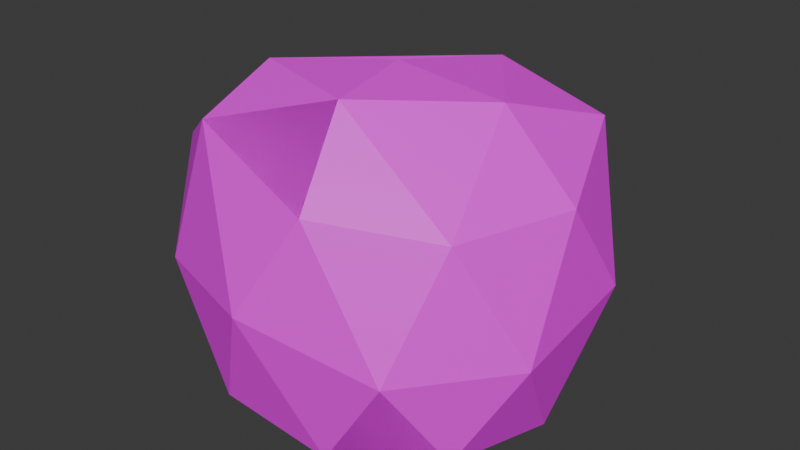 # Source: bush2.blend  (saved by Blender 4.4.32; exported with 4.5.12 LTS)
import bpy
from mathutils import Matrix  # noqa: F401  (used for matrix-valued properties, if any)

bpy.ops.wm.read_factory_settings(use_empty=True)
scene = bpy.context.scene
scene.name = 'Scene'

# ---- collections
col_collection = bpy.data.collections.new('Collection'); scene.collection.children.link(col_collection)

# ---- images (referenced by path relative to the original .blend; pixels are not part of the script)
import os
ASSET_DIR = os.environ.get("B2B_ASSET_DIR", "")  # directory of the original .blend (textures are referenced by path, not embedded)
HERE = os.path.dirname(os.path.abspath(__file__))  # packed textures are extracted next to this script under _unpacked/

def load_image(name, relpath, width, height, colorspace="sRGB"):
    """Load a texture the original file referenced (path relative to the .blend, or extracted next to this script)."""
    p = next((c for c in (os.path.join(HERE, relpath), os.path.join(ASSET_DIR, relpath)) if relpath and os.path.exists(c)), "")
    if p:
        img = bpy.data.images.load(p, check_existing=True)
        img.name = name
    else:  # same state as the original file: an image datablock whose file is absent (Cycles renders it pink)
        img = bpy.data.images.new(name, width, height)
        img.source = "FILE"
        img.filepath = "//" + (relpath or name)
    img.colorspace_settings.name = colorspace
    return img
img_simplenature_texture_01_png = load_image('SimpleNature_Texture_01.png', 'SimpleNature_Texture_01.png', 1024, 1024, 'sRGB')

# ---- materials (node trees are filled in below, after node groups)
mat_nature_mat_01 = bpy.data.materials.new('Nature_Mat_01')
mat_nature_mat_01.roughness = 0.5

# ---- material node trees
mat_nature_mat_01.use_nodes = True; mat_nature_mat_01.node_tree.nodes.clear()
_N = mat_nature_mat_01.node_tree.nodes; _L = mat_nature_mat_01.node_tree.links
n0 = _N.new('ShaderNodeBsdfPrincipled'); n0.name = 'Principled BSDF'; n0.location = (10, 300)
n0.inputs[27].default_value = (0.8, 0.8, 0.8, 1.0)
n1 = _N.new('ShaderNodeOutputMaterial'); n1.name = 'Material Output'; n1.location = (300, 300)
n2 = _N.new('ShaderNodeNormalMap'); n2.name = 'Normal Map'; n2.location = (-300, -300)
n2.label = 'Normal/Map'
n3 = _N.new('ShaderNodeTexImage'); n3.name = 'Image Texture'; n3.location = (-300, 600)
n3.image = img_simplenature_texture_01_png
_L.new(n0.outputs[0], n1.inputs[0])
_L.new(n2.outputs[0], n0.inputs[5])
_L.new(n3.outputs[0], n0.inputs[0])
n1.is_active_output = True

# ---- world
world_world = bpy.data.worlds.new('World'); scene.world = world_world
world_world.use_nodes = True; world_world.node_tree.nodes.clear()
_N = world_world.node_tree.nodes; _L = world_world.node_tree.links
n0 = _N.new('ShaderNodeOutputWorld'); n0.name = 'World Output'; n0.location = (300, 300)
n1 = _N.new('ShaderNodeBackground'); n1.name = 'Background'; n1.location = (10, 300)
n1.inputs[0].default_value = (0.05088, 0.05088, 0.05088, 1.0)
_L.new(n1.outputs[0], n0.inputs[0])
n0.is_active_output = True
world_world.color = (0.05088, 0.05088, 0.05088)
world_world.sun_shadow_jitter_overblur = 0.0

# ---- meshes
me_icosphere_084 = bpy.data.meshes.new('Icosphere.084')
me_icosphere_084.from_pydata([(0.6507, 0.5154, 4.193e-06), (22.85, 2.273, 16.13), (-8.584, 4.098, 25.85), (-26.79, 2.273, 4.48e-06), (-7.829, 2.273, -26.1), (22.85, 3.582, -16.62), (6.127, 35.95, 25.1), (-24.55, 35.95, 15.13), (-21.55, 28.69, -16.13), (9.131, 33.9, -28.07), (28.09, 33.9, -1.967), (0.153, 47.91, -0.5642), (-4.487, -1.195, 15.29), (13.7, -1.566, 9.481), (8.577, 1.113, 24.78), (26.75, 1.018, -0.09101), (13.7, -1.3, -9.581), (-15.48, -1.566, 3.854e-06), (-20.6, 1.113, 15.29), (-4.334, -1.566, -15.34), (-20.46, 0.777, -15.34), (8.716, 1.018, -24.91), (29.83, 15.84, 9.15), (29.83, 19.42, -11.16), (-1.915, 21.17, 29.83), (18.18, 16.19, 24.65), (-29.03, 16.19, 9.313), (-19.95, 21.17, 23.97), (-17.38, 14.97, -24.82), (-28.53, 14.97, -9.481), (18.68, 19.42, -26.5), (0.6507, 15.84, -31.01), (21.27, 33.16, 14.85), (-12.51, 43.42, 23.13), (-25.95, 32.32, -0.1676), (-7.414, 31.97, -25.15), (21.77, 39.94, -18.68), (3.08, 47.32, 14.46), (16.78, 45.52, -1.68), (-14.96, 47.27, 8.629), (-12.44, 41.24, -9.522), (5.635, 45.52, -17.02)], [], [(0, 13, 12), (1, 13, 15), (0, 12, 17), (0, 17, 19), (0, 19, 16), (1, 15, 22), (2, 14, 24), (3, 18, 26), (4, 20, 28), (5, 21, 30), (1, 22, 25), (2, 24, 27), (3, 26, 29), (4, 28, 31), (5, 30, 23), (6, 32, 37), (7, 33, 39), (8, 34, 40), (9, 35, 41), (10, 36, 38), (38, 41, 11), (38, 36, 41), (36, 9, 41), (41, 40, 11), (41, 35, 40), (35, 8, 40), (40, 39, 11), (40, 34, 39), (34, 7, 39), (39, 37, 11), (39, 33, 37), (33, 6, 37), (37, 38, 11), (37, 32, 38), (32, 10, 38), (23, 36, 10), (23, 30, 36), (30, 9, 36), (31, 35, 9), (31, 28, 35), (28, 8, 35), (29, 34, 8), (29, 26, 34), (26, 7, 34), (27, 33, 7), (27, 24, 33), (24, 6, 33), (25, 32, 6), (25, 22, 32), (22, 10, 32), (30, 31, 9), (30, 21, 31), (21, 4, 31), (28, 29, 8), (28, 20, 29), (20, 3, 29), (26, 27, 7), (26, 18, 27), (18, 2, 27), (24, 25, 6), (24, 14, 25), (14, 1, 25), (22, 23, 10), (22, 15, 23), (15, 5, 23), (16, 21, 5), (16, 19, 21), (19, 4, 21), (19, 20, 4), (19, 17, 20), (17, 3, 20), (17, 18, 3), (17, 12, 18), (12, 2, 18), (15, 16, 5), (15, 13, 16), (13, 0, 16), (12, 14, 2), (12, 13, 14), (13, 1, 14)])
me_icosphere_084.polygons.foreach_set('use_smooth', [True] * 80)
_k = set([(0, 12), (0, 13), (0, 16), (0, 17), (0, 19), (1, 13), (1, 14), (1, 15), (1, 22), (1, 25), (2, 14), (2, 18), (2, 24), (2, 27), (3, 17), (3, 18), (3, 20), (3, 26), (3, 29), (4, 19), (4, 20), (4, 21), (4, 28), (4, 31), (5, 15), (5, 16), (5, 21), (5, 23), (5, 30), (6, 24), (6, 25), (6, 32), (6, 33), (6, 37), (7, 26), (7, 27), (7, 33), (7, 34), (7, 39), (8, 28), (8, 29), (8, 34), (8, 35), (8, 40), (9, 30), (9, 31), (9, 35), (9, 36), (9, 41), (10, 22), (10, 23), (10, 32), (10, 36), (10, 38), (11, 37), (11, 38), (11, 39), (11, 40), (11, 41), (12, 13), (12, 14), (12, 17), (12, 18), (13, 14), (13, 15), (13, 16), (14, 24), (14, 25), (15, 16), (15, 22), (15, 23), (16, 19), (16, 21), (17, 18), (17, 19), (17, 20), (18, 26), (18, 27), (19, 20), (19, 21), (20, 28), (20, 29), (21, 30), (21, 31), (22, 23), (22, 25), (22, 32), (23, 30), (23, 36), (24, 25), (24, 27), (24, 33), (25, 32), (26, 27), (26, 29), (26, 34), (27, 33), (28, 29), (28, 31), (28, 35), (29, 34), (30, 31), (30, 36), (31, 35), (32, 37), (32, 38), (33, 37), (33, 39), (34, 39), (34, 40), (35, 40), (35, 41), (36, 38), (36, 41), (37, 38), (37, 39), (38, 41), (39, 40), (40, 41)])
me_icosphere_084.attributes.new('sharp_edge', 'BOOLEAN', 'EDGE').data.foreach_set('value', [ (min(e.vertices), max(e.vertices)) in _k for e in me_icosphere_084.edges])
_uv = me_icosphere_084.uv_layers.new(name='UVMap')
_uv.uv.foreach_set('vector', [0.223, 0.8179, 0.2436, 0.8179, 0.2436, 0.8385, 0.223, 0.8179, 0.2436, 0.8179, 0.2436, 0.8385, 0.223, 0.8179, 0.2436, 0.8179, 0.2436, 0.8385, 0.223, 0.8179, 0.2436, 0.8179, 0.2436, 0.8385, 0.223, 0.8179, 0.2436, 0.8179, 0.2436, 0.8385, 0.223, 0.8179, 0.2436, 0.8179, 0.2436, 0.8385, 0.223, 0.8179, 0.2436, 0.8179, 0.2436, 0.8385, 0.223, 0.8179, 0.2436, 0.8179, 0.2436, 0.8385, 0.223, 0.8179, 0.2436, 0.8179, 0.2436, 0.8385, 0.223, 0.8179, 0.2436, 0.8179, 0.2436, 0.8385, 0.223, 0.8179, 0.2436, 0.8179, 0.2436, 0.8385, 0.223, 0.8179, 0.2436, 0.8179, 0.2436, 0.8385, 0.223, 0.8179, 0.2436, 0.8179, 0.2436, 0.8385, 0.223, 0.8179, 0.2436, 0.8179, 0.2436, 0.8385, 0.223, 0.8179, 0.2436, 0.8179, 0.2436, 0.8385, 0.223, 0.8179, 0.2436, 0.8179, 0.2436, 0.8385, 0.223, 0.8179, 0.2436, 0.8179, 0.2436, 0.8385, 0.223, 0.8179, 0.2436, 0.8179, 0.2436, 0.8385, 0.223, 0.8179, 0.2436, 0.8179, 0.2436, 0.8385, 0.223, 0.8179, 0.2436, 0.8179, 0.2436, 0.8385, 0.223, 0.8179, 0.2436, 0.8179, 0.2436, 0.8385, 0.223, 0.8179, 0.2436, 0.8179, 0.2436, 0.8385, 0.223, 0.8179, 0.2436, 0.8179, 0.2436, 0.8385, 0.223, 0.8179, 0.2436, 0.8179, 0.2436, 0.8385, 0.223, 0.8179, 0.2436, 0.8179, 0.2436, 0.8385, 0.223, 0.8179, 0.2436, 0.8179, 0.2436, 0.8385, 0.223, 0.8179, 0.2436, 0.8179, 0.2436, 0.8385, 0.223, 0.8179, 0.2436, 0.8179, 0.2436, 0.8385, 0.223, 0.8179, 0.2436, 0.8179, 0.2436, 0.8385, 0.223, 0.8179, 0.2436, 0.8179, 0.2436, 0.8385, 0.223, 0.8179, 0.2436, 0.8179, 0.2436, 0.8385, 0.223, 0.8179, 0.2436, 0.8179, 0.2436, 0.8385, 0.223, 0.8179, 0.2436, 0.8179, 0.2436, 0.8385, 0.223, 0.8179, 0.2436, 0.8179, 0.2436, 0.8385, 0.223, 0.8179, 0.2436, 0.8179, 0.2436, 0.8385, 0.223, 0.8179, 0.2436, 0.8179, 0.2436, 0.8385, 0.223, 0.8179, 0.2436, 0.8179, 0.2436, 0.8385, 0.223, 0.8179, 0.2436, 0.8179, 0.2436, 0.8385, 0.223, 0.8179, 0.2436, 0.8179, 0.2436, 0.8385, 0.223, 0.8179, 0.2436, 0.8179, 0.2436, 0.8385, 0.223, 0.8179, 0.2436, 0.8179, 0.2436, 0.8385, 0.223, 0.8179, 0.2436, 0.8179, 0.2436, 0.8385, 0.223, 0.8179, 0.2436, 0.8179, 0.2436, 0.8385, 0.223, 0.8179, 0.2436, 0.8179, 0.2436, 0.8385, 0.223, 0.8179, 0.2436, 0.8179, 0.2436, 0.8385, 0.223, 0.8179, 0.2436, 0.8179, 0.2436, 0.8385, 0.223, 0.8179, 0.2436, 0.8179, 0.2436, 0.8385, 0.223, 0.8179, 0.2436, 0.8179, 0.2436, 0.8385, 0.223, 0.8179, 0.2436, 0.8179, 0.2436, 0.8385, 0.223, 0.8179, 0.2436, 0.8179, 0.2436, 0.8385, 0.223, 0.8179, 0.2436, 0.8179, 0.2436, 0.8385, 0.223, 0.8179, 0.2436, 0.8179, 0.2436, 0.8385, 0.223, 0.8179, 0.2436, 0.8179, 0.2436, 0.8385, 0.223, 0.8179, 0.2436, 0.8179, 0.2436, 0.8385, 0.223, 0.8179, 0.2436, 0.8179, 0.2436, 0.8385, 0.223, 0.8179, 0.2436, 0.8179, 0.2436, 0.8385, 0.223, 0.8179, 0.2436, 0.8179, 0.2436, 0.8385, 0.223, 0.8179, 0.2436, 0.8179, 0.2436, 0.8385, 0.223, 0.8179, 0.2436, 0.8179, 0.2436, 0.8385, 0.223, 0.8179, 0.2436, 0.8179, 0.2436, 0.8385, 0.223, 0.8179, 0.2436, 0.8179, 0.2436, 0.8385, 0.223, 0.8179, 0.2436, 0.8179, 0.2436, 0.8385, 0.223, 0.8179, 0.2436, 0.8179, 0.2436, 0.8385, 0.223, 0.8179, 0.2436, 0.8179, 0.2436, 0.8385, 0.223, 0.8179, 0.2436, 0.8179, 0.2436, 0.8385, 0.223, 0.8179, 0.2436, 0.8179, 0.2436, 0.8385, 0.223, 0.8179, 0.2436, 0.8179, 0.2436, 0.8385, 0.223, 0.8179, 0.2436, 0.8179, 0.2436, 0.8385, 0.223, 0.8179, 0.2436, 0.8179, 0.2436, 0.8385, 0.223, 0.8179, 0.2436, 0.8179, 0.2436, 0.8385, 0.223, 0.8179, 0.2436, 0.8179, 0.2436, 0.8385, 0.223, 0.8179, 0.2436, 0.8179, 0.2436, 0.8385, 0.223, 0.8179, 0.2436, 0.8179, 0.2436, 0.8385, 0.223, 0.8179, 0.2436, 0.8179, 0.2436, 0.8385, 0.223, 0.8179, 0.2436, 0.8179, 0.2436, 0.8385, 0.223, 0.8179, 0.2436, 0.8179, 0.2436, 0.8385, 0.223, 0.8179, 0.2436, 0.8179, 0.2436, 0.8385, 0.223, 0.8179, 0.2436, 0.8179, 0.2436, 0.8385, 0.223, 0.8179, 0.2436, 0.8179, 0.2436, 0.8385, 0.223, 0.8179, 0.2436, 0.8179, 0.2436, 0.8385])
me_icosphere_084.materials.append(mat_nature_mat_01)
me_icosphere_084.update()
me_icosphere_084.normals_split_custom_set([tuple(v) for v in zip(*[iter([-0.06218, -0.9894, -0.1316, -0.06218, -0.9894, -0.1316, -0.06218, -0.9894, -0.1316, 0.2924, -0.9455, 0.1434, 0.2924, -0.9455, 0.1434, 0.2924, -0.9455, 0.1434, 0.1277, -0.9895, -0.06783, 0.1277, -0.9895, -0.06783, 0.1277, -0.9895, -0.06783, 0.1274, -0.9875, 0.09257, 0.1274, -0.9875, 0.09257, 0.1274, -0.9875, 0.09257, -0.03156, -0.989, 0.1444, -0.03156, -0.989, 0.1444, -0.03156, -0.989, 0.1444, 0.9077, -0.3411, 0.2445, 0.9077, -0.3411, 0.2445, 0.9077, -0.3411, 0.2445, 0.01999, -0.2344, 0.9719, 0.01999, -0.2344, 0.9719, 0.01999, -0.2344, 0.9719, -0.8742, -0.3594, 0.3265, -0.8742, -0.3594, 0.3265, -0.8742, -0.3594, 0.3265, -0.579, -0.3623, -0.7304, -0.579, -0.3623, -0.7304, -0.579, -0.3623, -0.7304, 0.5203, -0.3492, -0.7793, 0.5203, -0.3492, -0.7793, 0.5203, -0.3492, -0.7793, 0.7943, -0.1003, 0.5991, 0.7943, -0.1003, 0.5991, 0.7943, -0.1003, 0.5991, -0.3075, -0.1005, 0.9462, -0.3075, -0.1005, 0.9462, -0.3075, -0.1005, 0.9462, -0.9888, -0.148, -0.01694, -0.9888, -0.148, -0.01694, -0.9888, -0.148, -0.01694, -0.3151, -0.1428, -0.9383, -0.3151, -0.1428, -0.9383, -0.3151, -0.1428, -0.9383, 0.7996, -0.152, -0.581, 0.7996, -0.152, -0.581, 0.7996, -0.152, -0.581, 0.5012, 0.6591, 0.5607, 0.5012, 0.6591, 0.5607, 0.5012, 0.6591, 0.5607, -0.6378, 0.7108, 0.2967, -0.6378, 0.7108, 0.2967, -0.6378, 0.7108, 0.2967, -0.6695, 0.6628, -0.3354, -0.6695, 0.6628, -0.3354, -0.6695, 0.6628, -0.3354, -0.2049, 0.6413, -0.7394, -0.2049, 0.6413, -0.7394, -0.2049, 0.6413, -0.7394, 0.7161, 0.6977, -0.01905, 0.7161, 0.6977, -0.01905, 0.7161, 0.6977, -0.01905, 0.1352, 0.9859, -0.09825, 0.1352, 0.9859, -0.09825, 0.1352, 0.9859, -0.09825, 0.2991, 0.9291, -0.2173, 0.2991, 0.9291, -0.2173, 0.2991, 0.9291, -0.2173, 0.1735, 0.7055, -0.6872, 0.1735, 0.7055, -0.6872, 0.1735, 0.7055, -0.6872, -0.3165, 0.918, -0.2389, -0.3165, 0.918, -0.2389, -0.3165, 0.918, -0.2389, -0.4035, 0.7244, -0.559, -0.4035, 0.7244, -0.559, -0.4035, 0.7244, -0.559, -0.5071, 0.6601, -0.5542, -0.5071, 0.6601, -0.5542, -0.5071, 0.6601, -0.5542, -0.2429, 0.9099, -0.3363, -0.2429, 0.9099, -0.3363, -0.2429, 0.9099, -0.3363, -0.6655, 0.6756, -0.3172, -0.6655, 0.6756, -0.3172, -0.6655, 0.6756, -0.3172, -0.7818, 0.6189, -0.07555, -0.7818, 0.6189, -0.07555, -0.7818, 0.6189, -0.07555, -0.01636, 0.999, 0.04242, -0.01636, 0.999, 0.04242, -0.01636, 0.999, 0.04242, -0.08978, 0.9587, 0.2698, -0.08978, 0.9587, 0.2698, -0.08978, 0.9587, 0.2698, 0.2069, 0.6975, 0.6861, 0.2069, 0.6975, 0.6861, 0.2069, 0.6975, 0.6861, 0.1431, 0.9896, 0.01101, 0.1431, 0.9896, 0.01101, 0.1431, 0.9896, 0.01101, 0.5595, 0.7295, 0.3934, 0.5595, 0.7295, 0.3934, 0.5595, 0.7295, 0.3934, 0.6856, 0.66, 0.3071, 0.6856, 0.66, 0.3071, 0.6856, 0.66, 0.3071, 0.9283, 0.2721, -0.2532, 0.9283, 0.2721, -0.2532, 0.9283, 0.2721, -0.2532, 0.8048, 0.1021, -0.5847, 0.8048, 0.1021, -0.5847, 0.8048, 0.1021, -0.5847, 0.5018, 0.2414, -0.8306, 0.5018, 0.2414, -0.8306, 0.5018, 0.2414, -0.8306, -0.1959, 0.2468, -0.9491, -0.1959, 0.2468, -0.9491, -0.1959, 0.2468, -0.9491, -0.3272, 0.1738, -0.9288, -0.3272, 0.1738, -0.9288, -0.3272, 0.1738, -0.9288, -0.5615, 0.3143, -0.7654, -0.5615, 0.3143, -0.7654, -0.5615, 0.3143, -0.7654, -0.8986, 0.3035, -0.3168, -0.8986, 0.3035, -0.3168, -0.8986, 0.3035, -0.3168, -0.9854, 0.1663, -0.03725, -0.9854, 0.1663, -0.03725, -0.9854, 0.1663, -0.03725, -0.9769, 0.2098, 0.03948, -0.9769, 0.2098, 0.03948, -0.9769, 0.2098, 0.03948, -0.636, 0.2403, 0.7334, -0.636, 0.2403, 0.7334, -0.636, 0.2403, 0.7334, -0.3061, 0.1379, 0.942, -0.3061, 0.1379, 0.942, -0.3061, 0.1379, 0.942, 0.01753, 0.2959, 0.955, 0.01753, 0.2959, 0.955, 0.01753, 0.2959, 0.955, 0.5701, 0.3306, 0.7521, 0.5701, 0.3306, 0.7521, 0.5701, 0.3306, 0.7521, 0.7861, 0.1955, 0.5864, 0.7861, 0.1955, 0.5864, 0.7861, 0.1955, 0.5864, 0.8758, 0.3114, 0.3688, 0.8758, 0.3114, 0.3688, 0.8758, 0.3114, 0.3688, 0.2332, 0.04894, -0.9712, 0.2332, 0.04894, -0.9712, 0.2332, 0.04894, -0.9712, 0.279, -0.2317, -0.9319, 0.279, -0.2317, -0.9319, 0.279, -0.2317, -0.9319, 0.03935, -0.3618, -0.9314, 0.03935, -0.3618, -0.9314, 0.03935, -0.3618, -0.9314, -0.8026, 0.1256, -0.5831, -0.8026, 0.1256, -0.5831, -0.8026, 0.1256, -0.5831, -0.7906, -0.2122, -0.5744, -0.7906, -0.2122, -0.5744, -0.7906, -0.2122, -0.5744, -0.8736, -0.3623, -0.325, -0.8736, -0.3623, -0.325, -0.8736, -0.3623, -0.325, -0.8555, 0.04197, 0.516, -0.8555, 0.04197, 0.516, -0.8555, 0.04197, 0.516, -0.7941, -0.2193, 0.5668, -0.7941, -0.2193, 0.5668, -0.7941, -0.2193, 0.5668, -0.5841, -0.3061, 0.7518, -0.5841, -0.3061, 0.7518, -0.5841, -0.3061, 0.7518, 0.2813, 0.1501, 0.9478, 0.2813, 0.1501, 0.9478, 0.2813, 0.1501, 0.9478, 0.2168, -0.1304, 0.9675, 0.2168, -0.1304, 0.9675, 0.2168, -0.1304, 0.9675, 0.5099, -0.3184, 0.7992, 0.5099, -0.3184, 0.7992, 0.5099, -0.3184, 0.7992, 0.994, 0.1073, 0.01889, 0.994, 0.1073, 0.01889, 0.994, 0.1073, 0.01889, 0.9824, -0.184, -0.03239, 0.9824, -0.184, -0.03239, 0.9824, -0.184, -0.03239, 0.913, -0.3114, -0.2635, 0.913, -0.3114, -0.2635, 0.913, -0.3114, -0.2635, 0.3073, -0.9211, -0.2392, 0.3073, -0.9211, -0.2392, 0.3073, -0.9211, -0.2392, 0.06911, -0.9828, -0.1711, 0.06911, -0.9828, -0.1711, 0.06911, -0.9828, -0.1711, -0.04866, -0.9456, -0.3216, -0.04866, -0.9456, -0.3216, -0.04866, -0.9456, -0.3216, -0.1374, -0.9462, -0.293, -0.1374, -0.9462, -0.293, -0.1374, -0.9462, -0.293, -0.143, -0.9843, -0.1039, -0.143, -0.9843, -0.1039, -0.143, -0.9843, -0.1039, -0.3211, -0.9462, -0.04017, -0.3211, -0.9462, -0.04017, -0.3211, -0.9462, -0.04017, -0.3208, -0.9454, 0.05812, -0.3208, -0.9454, 0.05812, -0.3208, -0.9454, 0.05812, -0.1407, -0.9821, 0.1249, -0.1407, -0.9821, 0.1249, -0.1407, -0.9821, 0.1249, -0.131, -0.9057, 0.4032, -0.1309, -0.9057, 0.4033, -0.1296, -0.9056, 0.4038, 0.3228, -0.9208, -0.2189, 0.3228, -0.9208, -0.2189, 0.3228, -0.9208, -0.2189, 0.1845, -0.9827, -0.01369, 0.1845, -0.9827, -0.01369, 0.1845, -0.9827, -0.01369, -0.1477, -0.9889, -0.01378, -0.1477, -0.9889, -0.01378, -0.1477, -0.9889, -0.01378, -0.131, -0.9057, 0.4032, -0.1324, -0.9057, 0.4027, -0.1309, -0.9057, 0.4033, 0.03913, -0.9819, 0.1851, 0.03913, -0.9819, 0.1851, 0.03913, -0.9819, 0.1851, 0.2221, -0.945, 0.2399, 0.2221, -0.945, 0.2399, 0.2221, -0.945, 0.2399])] * 3)])
me_icosphere_002 = bpy.data.meshes.new('Icosphere.002')
me_icosphere_002.from_pydata([(22.85, 2.273, 16.13), (-8.584, 4.098, 25.85), (-26.79, 2.273, 4.48e-06), (-7.829, 2.273, -26.1), (22.85, 3.582, -16.62), (6.127, 35.95, 25.1), (-24.55, 35.95, 15.13), (-21.55, 28.69, -16.13), (9.131, 33.9, -28.07), (28.09, 33.9, -1.967), (8.577, 1.113, 24.78), (26.75, 1.018, -0.09101), (18.18, 16.19, 24.65), (-17.38, 14.97, -24.82), (-28.53, 14.97, -9.481), (-12.51, 43.42, 23.13), (-25.95, 32.32, -0.1676), (21.77, 39.94, -18.68), (3.08, 47.32, 14.46), (-14.96, 47.27, 8.629), (5.635, 45.52, -17.02)], [], [(0, 9, 5, 12), (3, 2, 14, 13), (6, 15, 19), (12, 5, 15, 1, 10), (17, 4, 8), (17, 8, 20), (18, 17, 20, 19, 15), (1, 15, 6), (15, 5, 18), (13, 14, 16, 7), (11, 0, 10, 1, 2, 3, 4), (1, 6, 2), (2, 6, 16, 14), (8, 7, 16, 6, 19, 20), (8, 3, 13, 7), (5, 9, 17, 18), (10, 0, 12), (4, 3, 8), (11, 4, 17, 9, 0)])
me_icosphere_002.polygons.foreach_set('use_smooth', [True] * 19)
_k = set([(0, 9), (0, 10), (0, 11), (0, 12), (1, 2), (1, 6), (1, 10), (1, 15), (2, 3), (2, 6), (2, 14), (3, 4), (3, 8), (3, 13), (4, 8), (4, 11), (4, 17), (5, 9), (5, 12), (5, 15), (5, 18), (6, 15), (6, 16), (6, 19), (7, 8), (7, 13), (7, 16), (8, 17), (8, 20), (9, 17), (10, 12), (13, 14), (14, 16), (15, 18), (15, 19), (17, 18), (17, 20), (19, 20)])
me_icosphere_002.attributes.new('sharp_edge', 'BOOLEAN', 'EDGE').data.foreach_set('value', [ (min(e.vertices), max(e.vertices)) in _k for e in me_icosphere_002.edges])
_uv = me_icosphere_002.uv_layers.new(name='UVMap')
_uv.uv.foreach_set('vector', [0.223, 0.8179, 0.2436, 0.8179, 0.2436, 0.8385, 0.2436, 0.8385, 0.223, 0.8179, 0.2436, 0.8179, 0.2436, 0.8385, 0.2436, 0.8385, 0.223, 0.8179, 0.2436, 0.8179, 0.2436, 0.8385, 0.2436, 0.8179, 0.2436, 0.8179, 0.2436, 0.8385, 0.223, 0.8179, 0.2436, 0.8179, 0.2436, 0.8385, 0.223, 0.8179, 0.2436, 0.8179, 0.223, 0.8179, 0.2436, 0.8179, 0.2436, 0.8385, 0.223, 0.8179, 0.2436, 0.8179, 0.2436, 0.8179, 0.223, 0.8179, 0.2436, 0.8179, 0.223, 0.8179, 0.2436, 0.8179, 0.2436, 0.8385, 0.223, 0.8179, 0.2436, 0.8179, 0.2436, 0.8385, 0.223, 0.8179, 0.223, 0.8179, 0.2436, 0.8179, 0.2436, 0.8385, 0.2436, 0.8385, 0.2436, 0.8179, 0.2436, 0.8179, 0.2436, 0.8179, 0.2436, 0.8179, 0.2436, 0.8179, 0.2436, 0.8385, 0.2436, 0.8179, 0.2436, 0.8385, 0.223, 0.8179, 0.223, 0.8179, 0.2436, 0.8179, 0.2436, 0.8385, 0.2436, 0.8385, 0.223, 0.8179, 0.223, 0.8179, 0.223, 0.8179, 0.2436, 0.8179, 0.2436, 0.8179, 0.2436, 0.8385, 0.2436, 0.8385, 0.223, 0.8179, 0.223, 0.8179, 0.2436, 0.8179, 0.223, 0.8179, 0.223, 0.8179, 0.2436, 0.8179, 0.2436, 0.8385, 0.223, 0.8179, 0.2436, 0.8179, 0.2436, 0.8385, 0.223, 0.8179, 0.2436, 0.8179, 0.2436, 0.8385, 0.223, 0.8179, 0.2436, 0.8179, 0.2436, 0.8179, 0.2436, 0.8385, 0.223, 0.8179])
me_icosphere_002.materials.append(mat_nature_mat_01)
me_icosphere_002.update()
me_icosphere_002.normals_split_custom_set([tuple(v) for v in zip(*[iter([0.8247, 0.2784, 0.4923, 0.8247, 0.2784, 0.4923, 0.8247, 0.2784, 0.4923, 0.8247, 0.2784, 0.4923, -0.7089, -0.4818, -0.5151, -0.7089, -0.4818, -0.5151, -0.7089, -0.4818, -0.5151, -0.7089, -0.4818, -0.5151, -0.6378, 0.7108, 0.2967, -0.6378, 0.7108, 0.2967, -0.6378, 0.7108, 0.2967, -0.007019, 0.02228, 0.9997, -0.007019, 0.02228, 0.9997, -0.007019, 0.02228, 0.9997, -0.007019, 0.02228, 0.9997, -0.007019, 0.02228, 0.9997, 0.6045, -0.0269, -0.7962, 0.6045, -0.0269, -0.7962, 0.6045, -0.0269, -0.7962, 0.1735, 0.7055, -0.6872, 0.1735, 0.7055, -0.6872, 0.1735, 0.7055, -0.6872, 0.118, 0.9929, 0.0165, 0.118, 0.9929, 0.0165, 0.118, 0.9929, 0.0165, 0.118, 0.9929, 0.0165, 0.118, 0.9929, 0.0165, -0.5541, 0.002237, 0.8324, -0.5541, 0.002237, 0.8324, -0.5541, 0.002237, 0.8324, 0.2069, 0.6975, 0.6861, 0.2069, 0.6975, 0.6861, 0.2069, 0.6975, 0.6861, -0.8635, 0.219, -0.4543, -0.8635, 0.219, -0.4543, -0.8635, 0.219, -0.4543, -0.8635, 0.219, -0.4543, -0.01647, -0.9999, -0.004455, -0.01647, -0.9999, -0.004455, -0.01647, -0.9999, -0.004455, -0.01647, -0.9999, -0.004455, -0.01647, -0.9999, -0.004455, -0.01647, -0.9999, -0.004455, -0.01647, -0.9999, -0.004455, -0.7933, -0.2049, 0.5733, -0.7933, -0.2049, 0.5733, -0.7933, -0.2049, 0.5733, -0.9903, 0.0284, 0.1357, -0.9903, 0.0284, 0.1357, -0.9903, 0.0284, 0.1357, -0.9903, 0.0284, 0.1357, -0.5387, 0.7019, -0.466, -0.5387, 0.7019, -0.466, -0.5387, 0.7019, -0.466, -0.5387, 0.7019, -0.466, -0.5387, 0.7019, -0.466, -0.5387, 0.7019, -0.466, -0.2684, 0.215, -0.939, -0.2684, 0.215, -0.939, -0.2684, 0.215, -0.939, -0.2684, 0.215, -0.939, 0.5901, 0.7573, 0.2797, 0.5901, 0.7573, 0.2797, 0.5901, 0.7573, 0.2797, 0.5901, 0.7573, 0.2797, 0.5099, -0.3184, 0.7992, 0.5099, -0.3184, 0.7992, 0.5099, -0.3184, 0.7992, 0.2965, -0.2168, -0.9301, 0.2965, -0.2168, -0.9301, 0.2965, -0.2168, -0.9301, 0.9908, -0.02304, -0.1337, 0.9908, -0.02304, -0.1337, 0.9908, -0.02304, -0.1337, 0.9908, -0.02304, -0.1337, 0.9908, -0.02304, -0.1337])] * 3)])

# ---- objects
ob_bush_02_lod0 = bpy.data.objects.new('Bush_02_LOD0', me_icosphere_084)
ob_bush_02_lod1 = bpy.data.objects.new('Bush_02_LOD1', me_icosphere_002)

# ---- transforms, parenting, visibility, modifiers, constraints
ob_bush_02_lod0.location = (0.0, 0.0, 0.0)
ob_bush_02_lod0.rotation_euler = (1.571, -0.0, 0.0)
ob_bush_02_lod0.scale = (0.01, 0.01, 0.01)
ob_bush_02_lod0.color = (0.8, 0.8, 0.8, 1.0)
ob_bush_02_lod1.location = (0.0, 0.0, 0.0)
ob_bush_02_lod1.rotation_euler = (1.571, -0.0, 0.0)
ob_bush_02_lod1.scale = (0.01, 0.01, 0.01)
ob_bush_02_lod1.color = (0.8, 0.8, 0.8, 1.0)

# ---- collection membership
col_collection.objects.link(ob_bush_02_lod0)
col_collection.objects.link(ob_bush_02_lod1)

# ---- scene / render settings (as saved in the file)
scene.frame_start = 1; scene.frame_end = 250; scene.frame_set(1)
scene.render.engine = 'BLENDER_EEVEE_NEXT'
bpy.context.view_layer.update()

# ---- added for rendering (the .blend has no active camera and no usable light): camera, sun
cam_auto = bpy.data.cameras.new('AutoCamera')
cam_auto.lens = 50.0
cam_auto.sensor_width = 36.0
cam_auto.clip_end = 1000.0
ob_auto_camera = bpy.data.objects.new('AutoCamera', cam_auto)
scene.collection.objects.link(ob_auto_camera)
ob_auto_camera.location = (0.911181, -1.08272, 0.957469)
ob_auto_camera.rotation_euler = (1.09748, -7.21219e-08, 0.694738)
scene.camera = ob_auto_camera
light_auto_sun = bpy.data.lights.new('AutoSun', 'SUN')
light_auto_sun.energy = 3.0
light_auto_sun.angle = 0.0523599
ob_auto_sun = bpy.data.objects.new('AutoSun', light_auto_sun)
scene.collection.objects.link(ob_auto_sun)
ob_auto_sun.rotation_euler = (0.872665, 0.174533, 0.523599)
bpy.context.view_layer.update()
